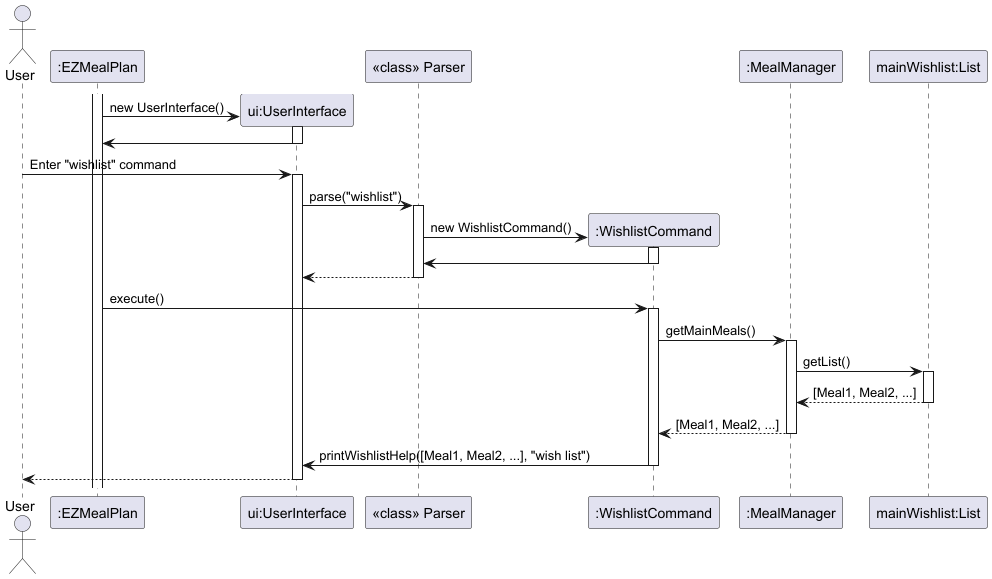

The diagram above was rendered by PlantUML. Its source (embedded in the PNG):
@startuml
actor User
participant ":EZMealPlan" as EZ
participant "ui:UserInterface" as UI
participant "<<class>> Parser" as Parser
participant ":WishlistCommand" as LC
participant ":MealManager" as MM
participant "mainWishlist:List" as ML

activate EZ
create UI
EZ -> UI: new UserInterface()
activate UI
UI -> EZ
deactivate UI

User -> UI: Enter "wishlist" command
activate UI

UI -> Parser: parse("wishlist")
activate Parser

create LC
Parser -> LC: new WishlistCommand()
activate LC

LC -> Parser
deactivate LC

Parser --> UI
deactivate Parser

EZ -> LC: execute()
activate LC

LC -> MM: getMainMeals()
activate MM

MM -> ML: getList()
activate ML

ML --> MM: [Meal1, Meal2, ...]
deactivate ML

MM --> LC: [Meal1, Meal2, ...]
deactivate MM

LC -> UI: printWishlistHelp([Meal1, Meal2, ...], "wish list")
deactivate LC

UI --> User:
deactivate UI
@enduml